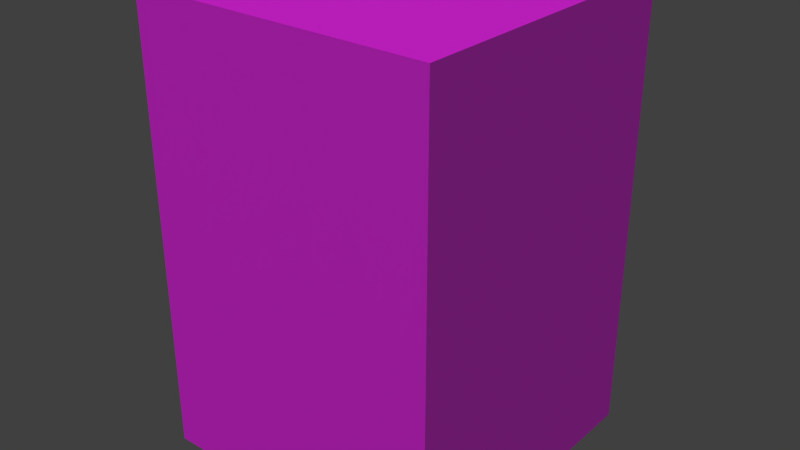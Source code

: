 # Source: castillo_cuadrado.blend  (saved by Blender 2.76.0; exported with 4.5.12 LTS)
import bpy
from mathutils import Matrix  # noqa: F401  (used for matrix-valued properties, if any)

bpy.ops.wm.read_factory_settings(use_empty=True)
scene = bpy.context.scene
scene.name = 'Scene'

# ---- collections
col_collection_1 = bpy.data.collections.new('Collection 1'); scene.collection.children.link(col_collection_1)

# ---- images (referenced by path relative to the original .blend; pixels are not part of the script)
import os
ASSET_DIR = os.environ.get("B2B_ASSET_DIR", "")  # directory of the original .blend (textures are referenced by path, not embedded)
HERE = os.path.dirname(os.path.abspath(__file__))  # packed textures are extracted next to this script under _unpacked/

def load_image(name, relpath, width, height, colorspace="sRGB"):
    """Load a texture the original file referenced (path relative to the .blend, or extracted next to this script)."""
    p = next((c for c in (os.path.join(HERE, relpath), os.path.join(ASSET_DIR, relpath)) if relpath and os.path.exists(c)), "")
    if p:
        img = bpy.data.images.load(p, check_existing=True)
        img.name = name
    else:  # same state as the original file: an image datablock whose file is absent (Cycles renders it pink)
        img = bpy.data.images.new(name, width, height)
        img.source = "FILE"
        img.filepath = "//" + (relpath or name)
    img.colorspace_settings.name = colorspace
    return img
img_decalssubtle0024_1_s_png = load_image('DecalsSubtle0024_1_S.png', 'DecalsSubtle0024_1_S.png', 1024, 1024, 'sRGB')
img_tiled_brickfacade0039_1_s_jpg = load_image('TILED_BrickFacade0039_1_S.jpg', 'TILED_BrickFacade0039_1_S.jpg', 1024, 1024, 'sRGB')
img_castillo_cuadrado_hres = load_image('castillo_cuadrado_HRES', 'castillo_cuadrado_HRES.png', 1024, 1024, 'sRGB')

# ---- materials (node trees are filled in below, after node groups)
mat_castillo_cuadrado = bpy.data.materials.new('castillo_cuadrado')
mat_castillo_cuadrado.alpha_threshold = 0.0
mat_castillo_cuadrado.roughness = 0.5

# ---- node groups
ng_g_material = bpy.data.node_groups.new('G_Material', 'ShaderNodeTree')
_s = ng_g_material.interface.new_socket(name='Shader', in_out='OUTPUT', socket_type='NodeSocketShader')
_s = ng_g_material.interface.new_socket(name='Math', in_out='OUTPUT', socket_type='NodeSocketFloat')
_s.min_value = 0.0
_s.max_value = 0.0
_s = ng_g_material.interface.new_socket(name='Image', in_out='INPUT', socket_type='NodeSocketColor')
_s.default_value = (0.5, 0.5, 1.0, 1.0)
_s = ng_g_material.interface.new_socket(name='NormalStr', in_out='INPUT', socket_type='NodeSocketFloat')
_s.default_value = 0.1
_s.min_value = 0.0
_s.max_value = 10.0
_s = ng_g_material.interface.new_socket(name='Displacement', in_out='INPUT', socket_type='NodeSocketFloat')
_s.default_value = 0.05
_s = ng_g_material.interface.new_socket(name='Roughness', in_out='INPUT', socket_type='NodeSocketFloat')
_s.subtype = 'FACTOR'
_s.default_value = 0.15
_s.min_value = 0.0
_s.max_value = 1.0
_N = ng_g_material.nodes; _L = ng_g_material.links
n0 = _N.new('ShaderNodeValToRGB'); n0.name = 'ColorRamp'; n0.location = (-339, 641)
while len(n0.color_ramp.elements) > 1: n0.color_ramp.elements.remove(n0.color_ramp.elements[-1])
n0.color_ramp.elements[0].position = 0.0; n0.color_ramp.elements[0].color = (0.0, 0.0, 0.0, 1.0)
_e = n0.color_ramp.elements.new(0.9636); _e.color = (0.738, 0.738, 0.738, 1.0)
n1 = _N.new('ShaderNodeBsdfAnisotropic'); n1.name = 'Glossy BSDF'; n1.location = (-341, 241)
n1.distribution = 'GGX'
n2 = _N.new('ShaderNodeMixShader'); n2.name = 'Mix Shader'; n2.location = (65, 436)
n3 = _N.new('NodeGroupOutput'); n3.name = 'G_Material'; n3.location = (587, 444)
n3.label = 'G_Material'
n4 = _N.new('ShaderNodeMath'); n4.name = 'Math'; n4.location = (-639, -110)
n4.operation = 'MULTIPLY'
n5 = _N.new('ShaderNodeBsdfDiffuse'); n5.name = 'Diffuse BSDF'; n5.location = (-341, 389)
n6 = _N.new('ShaderNodeNormalMap'); n6.name = 'Normal Map'; n6.location = (-637, 74)
n6.uv_map = 'UVMap'
n7 = _N.new('NodeGroupInput'); n7.name = 'Group Input'; n7.location = (-952, 272)
n8 = _N.new('ShaderNodeMath'); n8.name = 'Math.001'; n8.location = (0, 0)
n8.operation = 'POWER'
_L.new(n1.outputs[0], n2.inputs[2])
_L.new(n0.outputs[0], n2.inputs[0])
_L.new(n6.outputs[0], n1.inputs[4])
_L.new(n5.outputs[0], n2.inputs[1])
_L.new(n6.outputs[0], n5.inputs[2])
_L.new(n2.outputs[0], n3.inputs[0])
_L.new(n4.outputs[0], n3.inputs[1])
_L.new(n7.outputs[1], n6.inputs[0])
_L.new(n7.outputs[2], n4.inputs[0])
_L.new(n7.outputs[0], n0.inputs[0])
_L.new(n7.outputs[0], n6.inputs[1])
_L.new(n7.outputs[0], n4.inputs[1])
_L.new(n7.outputs[0], n5.inputs[0])
_L.new(n7.outputs[3], n8.inputs[0])
_L.new(n8.outputs[0], n1.inputs[1])
n3.is_active_output = True

# ---- material node trees
mat_castillo_cuadrado.use_nodes = True; mat_castillo_cuadrado.node_tree.nodes.clear()
_N = mat_castillo_cuadrado.node_tree.nodes; _L = mat_castillo_cuadrado.node_tree.links
n0 = _N.new('ShaderNodeUVMap'); n0.name = 'UV Map'; n0.location = (-639, 60)
n0.uv_map = 'UVMap'
n1 = _N.new('ShaderNodeOutputMaterial'); n1.name = 'Material Output'; n1.location = (580, 315)
n2 = _N.new('ShaderNodeMix'); n2.name = 'Mix'; n2.location = (88, 368)
n2.data_type = 'RGBA'
n3 = _N.new('ShaderNodeTexImage'); n3.name = 'Image Texture.002'; n3.location = (-133, 650)
n3.width = 140
n3.image = img_decalssubtle0024_1_s_png
n3.extension = 'CLIP'
n4 = _N.new('ShaderNodeTexImage'); n4.name = 'Image Texture'; n4.location = (-190, 328)
n4.width = 140
n4.image = img_tiled_brickfacade0039_1_s_jpg
n5 = _N.new('ShaderNodeGroup'); n5.name = 'Group'; n5.location = (308, 349)
n5.node_tree = ng_g_material
n5.inputs[1].default_value = 0.1
n5.inputs[2].default_value = 0.05
n5.inputs[3].default_value = 0.15
n6 = _N.new('ShaderNodeMapping'); n6.name = 'Mapping'; n6.location = (-490, 380)
n6.inputs[1].default_value = (0.0, 0.2, 0.0)
n7 = _N.new('ShaderNodeMapping'); n7.name = 'Mapping.001'; n7.location = (-470, 662)
n7.inputs[1].default_value = (0.7, 1.3, 0.0)
n7.inputs[2].default_value = (0.0, 3.142, 0.0)
n8 = _N.new('ShaderNodeTexCoord'); n8.name = 'Texture Coordinate'; n8.location = (-690, 340)
n9 = _N.new('ShaderNodeTexImage'); n9.name = 'Image Texture.001'; n9.location = (124, 770)
n9.width = 140
n9.image = img_castillo_cuadrado_hres
n10 = _N.new('ShaderNodeDisplacement'); n10.name = 'Displacement'; n10.location = (0, 0)
n10.inputs[1].default_value = 0.0
n10.inputs[2].default_value = 0.1
_L.new(n4.outputs[0], n2.inputs[6])
_L.new(n0.outputs[0], n6.inputs[0])
_L.new(n6.outputs[0], n4.inputs[0])
_L.new(n2.outputs[2], n5.inputs[0])
_L.new(n3.outputs[0], n2.inputs[7])
_L.new(n3.outputs[1], n2.inputs[0])
_L.new(n5.outputs[0], n1.inputs[0])
_L.new(n7.outputs[0], n3.inputs[0])
_L.new(n8.outputs[2], n7.inputs[0])
_L.new(n5.outputs[1], n10.inputs[0])
_L.new(n10.outputs[0], n1.inputs[2])
n1.is_active_output = True

# ---- world
world_world = bpy.data.worlds.new('World'); scene.world = world_world
world_world.color = (0.05088, 0.05088, 0.05088)
world_world.use_sun_shadow = False
world_world.sun_shadow_jitter_overblur = 0.0
world_world.cycles.sampling_method = 'MANUAL'
world_world.cycles.sample_map_resolution = 256

# ---- lights
light_sun = bpy.data.lights.new('Sun', 'SUN')
light_sun.transmission_factor = 0.0
light_sun.angle = 0.1993
light_sun.energy = 2.0
light_sun.shadow_buffer_clip_start = 0.5
light_sun.shadow_soft_size = 0.1
light_sun.shadow_cascade_max_distance = 1000.0
light_sun.cycles.use_multiple_importance_sampling = False

# ---- meshes
me_cube = bpy.data.meshes.new('Cube')
me_cube.from_pydata([(-1.0, -1.0, -1.5), (-1.0, -1.0, 1.5), (-1.0, 1.0, -1.5), (-1.0, 1.0, 1.5), (1.0, -1.0, -1.5), (1.0, -1.0, 1.5), (1.0, 1.0, -1.5), (1.0, 1.0, 1.5)], [], [(1, 3, 2, 0), (3, 7, 6, 2), (7, 5, 4, 6), (5, 1, 0, 4), (0, 2, 6, 4), (5, 7, 3, 1)])
_uv = me_cube.uv_layers.new(name='fin')
_uv.uv.foreach_set('vector', [0.3333, 7.947e-08, 0.6667, 0.0, 0.6667, 0.5, 0.3333, 0.5, 0.0, 9.934e-08, 0.3333, 0.0, 0.3333, 0.5, 1.192e-07, 0.5, 1.0, 0.5, 0.6667, 0.5, 0.6667, 0.0, 1.0, 0.0, 0.0, 0.5, 0.3333, 0.5, 0.3333, 1.0, 3.974e-08, 1.0, 1.0, 0.5, 1.0, 0.8333, 0.6667, 0.8333, 0.6667, 0.5, 0.3333, 0.5, 0.6667, 0.5, 0.6667, 0.8333, 0.3333, 0.8333])
_uv.active_render = True
_uv = me_cube.uv_layers.new(name='UVMap')
_uv.uv.foreach_set('vector', [0.0, 0.25, 1.0, 0.25, 1.0, -1.25, 0.0, -1.25, 0.0, 0.25, 1.0, 0.25, 1.0, -1.25, 0.0, -1.25, 0.0, 0.25, -1.0, 0.25, -1.0, -1.25, 0.0, -1.25, 0.0, 0.25, -1.0, 0.25, -1.0, -1.25, 0.0, -1.25, 0.0, 0.0, 0.0, 1.0, 1.0, 1.0, 1.0, 0.0, 0.0, 0.0, 0.0, 1.0, -1.0, 1.0, -1.0, 0.0])
me_cube.materials.append(mat_castillo_cuadrado)
me_cube.use_remesh_preserve_volume = False
me_cube.use_remesh_preserve_attributes = False
me_cube.use_mirror_vertex_groups = False
me_cube.update()

# ---- objects
ob_sun = bpy.data.objects.new('Sun', light_sun)
ob_cube = bpy.data.objects.new('Cube', me_cube)

# ---- transforms, parenting, visibility, modifiers, constraints
ob_sun.location = (0.0, 0.0, 9.764)
ob_sun.rotation_euler = (0.6584, 0.2645, 0.1996)
ob_sun.lineart.crease_threshold = 0.0
ob_cube.location = (0.0, 0.0, 0.0)
ob_cube.lineart.crease_threshold = 0.0

# ---- collection membership
col_collection_1.objects.link(ob_sun)
col_collection_1.objects.link(ob_cube)

# ---- scene / render settings (as saved in the file)
scene.frame_start = 1; scene.frame_end = 250; scene.frame_set(1)
scene.render.engine = 'CYCLES'
scene.render.resolution_percentage = 50
scene.render.dither_intensity = 0.0
scene.cycles.use_denoising = False
scene.cycles.samples = 10
scene.cycles.sampling_pattern = 'TABULATED_SOBOL'
scene.cycles.light_sampling_threshold = 0.0
scene.cycles.use_adaptive_sampling = False
scene.cycles.use_light_tree = False
scene.cycles.blur_glossy = 0.0
scene.cycles.pixel_filter_type = 'GAUSSIAN'
scene.cycles.sample_clamp_indirect = 0.0
scene.cycles.bake_type = 'DIFFUSE'
scene.view_settings.view_transform = 'Standard'
bpy.context.view_layer.update()

# ---- added for rendering (the .blend has no active camera): camera
cam_auto = bpy.data.cameras.new('AutoCamera')
cam_auto.lens = 50.0
cam_auto.sensor_width = 36.0
cam_auto.clip_end = 1000.0
ob_auto_camera = bpy.data.objects.new('AutoCamera', cam_auto)
scene.collection.objects.link(ob_auto_camera)
ob_auto_camera.location = (3.8148, -4.57776, 3.05184)
ob_auto_camera.rotation_euler = (1.09748, -7.21219e-08, 0.694738)
scene.camera = ob_auto_camera
bpy.context.view_layer.update()
